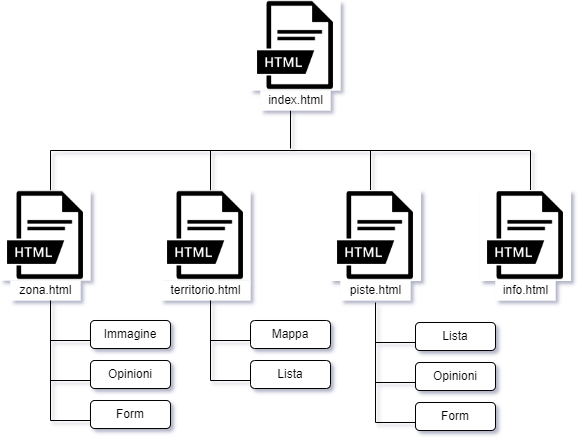

The diagram above was exported from draw.io. Its source (the exported page's mxGraphModel, read from the mxfile embedded in the PNG):
<mxGraphModel dx="1038" dy="617" grid="1" gridSize="10" guides="1" tooltips="1" connect="1" arrows="1" fold="1" page="1" pageScale="1" pageWidth="827" pageHeight="1169" background="none" math="0" shadow="1">
  <root>
    <mxCell id="0" />
    <mxCell id="1" parent="0" />
    <mxCell id="-mIpuhkI3KbKMMF7BY22-1" value="" style="shape=image;html=1;verticalAlign=top;verticalLabelPosition=bottom;labelBackgroundColor=#ffffff;imageAspect=0;aspect=fixed;image=https://cdn3.iconfinder.com/data/icons/file-extension-names-vol-3-2/512/38-128.png;imageBackground=default;" vertex="1" parent="1">
      <mxGeometry x="360" y="130" width="90" height="90" as="geometry" />
    </mxCell>
    <mxCell id="-mIpuhkI3KbKMMF7BY22-6" value="" style="endArrow=none;html=1;rounded=0;" edge="1" parent="1">
      <mxGeometry width="50" height="50" relative="1" as="geometry">
        <mxPoint x="400" y="278" as="sourcePoint" />
        <mxPoint x="400" y="240" as="targetPoint" />
      </mxGeometry>
    </mxCell>
    <mxCell id="-mIpuhkI3KbKMMF7BY22-7" value="" style="endArrow=none;html=1;rounded=0;" edge="1" parent="1">
      <mxGeometry width="50" height="50" relative="1" as="geometry">
        <mxPoint x="160" y="280" as="sourcePoint" />
        <mxPoint x="640" y="280" as="targetPoint" />
      </mxGeometry>
    </mxCell>
    <mxCell id="-mIpuhkI3KbKMMF7BY22-8" value="" style="endArrow=none;html=1;rounded=0;" edge="1" parent="1">
      <mxGeometry width="50" height="50" relative="1" as="geometry">
        <mxPoint x="160" y="320" as="sourcePoint" />
        <mxPoint x="160" y="280" as="targetPoint" />
      </mxGeometry>
    </mxCell>
    <mxCell id="-mIpuhkI3KbKMMF7BY22-9" value="" style="endArrow=none;html=1;rounded=0;" edge="1" parent="1">
      <mxGeometry width="50" height="50" relative="1" as="geometry">
        <mxPoint x="320" y="320" as="sourcePoint" />
        <mxPoint x="320" y="280" as="targetPoint" />
      </mxGeometry>
    </mxCell>
    <mxCell id="-mIpuhkI3KbKMMF7BY22-10" value="" style="endArrow=none;html=1;rounded=0;" edge="1" parent="1">
      <mxGeometry width="50" height="50" relative="1" as="geometry">
        <mxPoint x="480" y="320" as="sourcePoint" />
        <mxPoint x="480" y="280" as="targetPoint" />
      </mxGeometry>
    </mxCell>
    <mxCell id="-mIpuhkI3KbKMMF7BY22-11" value="" style="endArrow=none;html=1;rounded=0;" edge="1" parent="1">
      <mxGeometry width="50" height="50" relative="1" as="geometry">
        <mxPoint x="640" y="320" as="sourcePoint" />
        <mxPoint x="640" y="280" as="targetPoint" />
      </mxGeometry>
    </mxCell>
    <mxCell id="-mIpuhkI3KbKMMF7BY22-12" value="" style="shape=image;html=1;verticalAlign=top;verticalLabelPosition=bottom;labelBackgroundColor=#ffffff;imageAspect=0;aspect=fixed;image=https://cdn3.iconfinder.com/data/icons/file-extension-names-vol-3-2/512/38-128.png;imageBackground=default;" vertex="1" parent="1">
      <mxGeometry x="110" y="320" width="90" height="90" as="geometry" />
    </mxCell>
    <mxCell id="-mIpuhkI3KbKMMF7BY22-13" value="" style="shape=image;html=1;verticalAlign=top;verticalLabelPosition=bottom;labelBackgroundColor=#ffffff;imageAspect=0;aspect=fixed;image=https://cdn3.iconfinder.com/data/icons/file-extension-names-vol-3-2/512/38-128.png;imageBackground=default;" vertex="1" parent="1">
      <mxGeometry x="270" y="320" width="90" height="90" as="geometry" />
    </mxCell>
    <mxCell id="-mIpuhkI3KbKMMF7BY22-14" value="" style="shape=image;html=1;verticalAlign=top;verticalLabelPosition=bottom;labelBackgroundColor=#ffffff;imageAspect=0;aspect=fixed;image=https://cdn3.iconfinder.com/data/icons/file-extension-names-vol-3-2/512/38-128.png;imageBackground=default;imageBorder=#FFFFFF;" vertex="1" parent="1">
      <mxGeometry x="440" y="320" width="90" height="90" as="geometry" />
    </mxCell>
    <mxCell id="-mIpuhkI3KbKMMF7BY22-15" value="" style="shape=image;html=1;verticalAlign=top;verticalLabelPosition=bottom;labelBackgroundColor=#ffffff;imageAspect=0;aspect=fixed;image=https://cdn3.iconfinder.com/data/icons/file-extension-names-vol-3-2/512/38-128.png;imageBackground=default;imageBorder=#FFFFFF;" vertex="1" parent="1">
      <mxGeometry x="590" y="320" width="90" height="90" as="geometry" />
    </mxCell>
    <mxCell id="-mIpuhkI3KbKMMF7BY22-17" value="index.html" style="text;html=1;align=center;verticalAlign=middle;resizable=0;points=[];autosize=1;fillColor=default;" vertex="1" parent="1">
      <mxGeometry x="370" y="220" width="70" height="20" as="geometry" />
    </mxCell>
    <mxCell id="-mIpuhkI3KbKMMF7BY22-19" value="zona.html" style="text;html=1;align=center;verticalAlign=middle;resizable=0;points=[];autosize=1;fillColor=default;" vertex="1" parent="1">
      <mxGeometry x="120" y="410" width="70" height="20" as="geometry" />
    </mxCell>
    <mxCell id="-mIpuhkI3KbKMMF7BY22-20" value="territorio.html" style="text;html=1;align=center;verticalAlign=middle;resizable=0;points=[];autosize=1;fillColor=default;" vertex="1" parent="1">
      <mxGeometry x="270" y="410" width="90" height="20" as="geometry" />
    </mxCell>
    <mxCell id="-mIpuhkI3KbKMMF7BY22-21" value="piste.html" style="text;html=1;align=center;verticalAlign=middle;resizable=0;points=[];autosize=1;fillColor=default;" vertex="1" parent="1">
      <mxGeometry x="450" y="410" width="70" height="20" as="geometry" />
    </mxCell>
    <mxCell id="-mIpuhkI3KbKMMF7BY22-22" value="info.html" style="text;html=1;align=center;verticalAlign=middle;resizable=0;points=[];autosize=1;fillColor=default;" vertex="1" parent="1">
      <mxGeometry x="605" y="410" width="60" height="20" as="geometry" />
    </mxCell>
    <mxCell id="-mIpuhkI3KbKMMF7BY22-25" value="" style="endArrow=none;html=1;rounded=0;" edge="1" parent="1">
      <mxGeometry width="50" height="50" relative="1" as="geometry">
        <mxPoint x="485" y="552" as="sourcePoint" />
        <mxPoint x="485" y="432" as="targetPoint" />
      </mxGeometry>
    </mxCell>
    <mxCell id="-mIpuhkI3KbKMMF7BY22-26" value="" style="endArrow=none;html=1;rounded=0;" edge="1" parent="1">
      <mxGeometry width="50" height="50" relative="1" as="geometry">
        <mxPoint x="485" y="512" as="sourcePoint" />
        <mxPoint x="525" y="512" as="targetPoint" />
      </mxGeometry>
    </mxCell>
    <mxCell id="-mIpuhkI3KbKMMF7BY22-27" value="" style="endArrow=none;html=1;rounded=0;" edge="1" parent="1">
      <mxGeometry width="50" height="50" relative="1" as="geometry">
        <mxPoint x="525" y="552" as="sourcePoint" />
        <mxPoint x="485" y="552" as="targetPoint" />
        <Array as="points" />
      </mxGeometry>
    </mxCell>
    <mxCell id="-mIpuhkI3KbKMMF7BY22-28" value="" style="endArrow=none;html=1;rounded=0;" edge="1" parent="1">
      <mxGeometry width="50" height="50" relative="1" as="geometry">
        <mxPoint x="525" y="472" as="sourcePoint" />
        <mxPoint x="485" y="472" as="targetPoint" />
        <Array as="points" />
      </mxGeometry>
    </mxCell>
    <mxCell id="-mIpuhkI3KbKMMF7BY22-29" value="Opinioni" style="rounded=1;whiteSpace=wrap;html=1;" vertex="1" parent="1">
      <mxGeometry x="525" y="492" width="80" height="28" as="geometry" />
    </mxCell>
    <mxCell id="-mIpuhkI3KbKMMF7BY22-30" value="Form" style="rounded=1;whiteSpace=wrap;html=1;" vertex="1" parent="1">
      <mxGeometry x="525" y="532" width="80" height="28" as="geometry" />
    </mxCell>
    <mxCell id="-mIpuhkI3KbKMMF7BY22-31" value="Lista" style="rounded=1;whiteSpace=wrap;html=1;" vertex="1" parent="1">
      <mxGeometry x="525" y="452" width="80" height="28" as="geometry" />
    </mxCell>
    <mxCell id="-mIpuhkI3KbKMMF7BY22-32" value="" style="endArrow=none;html=1;rounded=0;" edge="1" parent="1">
      <mxGeometry width="50" height="50" relative="1" as="geometry">
        <mxPoint x="160" y="550" as="sourcePoint" />
        <mxPoint x="160" y="430" as="targetPoint" />
      </mxGeometry>
    </mxCell>
    <mxCell id="-mIpuhkI3KbKMMF7BY22-33" value="" style="endArrow=none;html=1;rounded=0;" edge="1" parent="1">
      <mxGeometry width="50" height="50" relative="1" as="geometry">
        <mxPoint x="160" y="510" as="sourcePoint" />
        <mxPoint x="200" y="510" as="targetPoint" />
      </mxGeometry>
    </mxCell>
    <mxCell id="-mIpuhkI3KbKMMF7BY22-34" value="" style="endArrow=none;html=1;rounded=0;" edge="1" parent="1">
      <mxGeometry width="50" height="50" relative="1" as="geometry">
        <mxPoint x="200" y="550" as="sourcePoint" />
        <mxPoint x="160" y="550" as="targetPoint" />
        <Array as="points" />
      </mxGeometry>
    </mxCell>
    <mxCell id="-mIpuhkI3KbKMMF7BY22-35" value="" style="endArrow=none;html=1;rounded=0;" edge="1" parent="1">
      <mxGeometry width="50" height="50" relative="1" as="geometry">
        <mxPoint x="200" y="470" as="sourcePoint" />
        <mxPoint x="160" y="470" as="targetPoint" />
        <Array as="points" />
      </mxGeometry>
    </mxCell>
    <mxCell id="-mIpuhkI3KbKMMF7BY22-36" value="Opinioni" style="rounded=1;whiteSpace=wrap;html=1;" vertex="1" parent="1">
      <mxGeometry x="200" y="490" width="80" height="28" as="geometry" />
    </mxCell>
    <mxCell id="-mIpuhkI3KbKMMF7BY22-37" value="Form" style="rounded=1;whiteSpace=wrap;html=1;" vertex="1" parent="1">
      <mxGeometry x="200" y="530" width="80" height="28" as="geometry" />
    </mxCell>
    <mxCell id="-mIpuhkI3KbKMMF7BY22-38" value="Immagine" style="rounded=1;whiteSpace=wrap;html=1;" vertex="1" parent="1">
      <mxGeometry x="200" y="450" width="80" height="28" as="geometry" />
    </mxCell>
    <mxCell id="-mIpuhkI3KbKMMF7BY22-39" value="" style="endArrow=none;html=1;rounded=0;" edge="1" parent="1">
      <mxGeometry width="50" height="50" relative="1" as="geometry">
        <mxPoint x="320" y="510" as="sourcePoint" />
        <mxPoint x="320" y="430" as="targetPoint" />
      </mxGeometry>
    </mxCell>
    <mxCell id="-mIpuhkI3KbKMMF7BY22-40" value="" style="endArrow=none;html=1;rounded=0;" edge="1" parent="1">
      <mxGeometry width="50" height="50" relative="1" as="geometry">
        <mxPoint x="320" y="510" as="sourcePoint" />
        <mxPoint x="360" y="510" as="targetPoint" />
      </mxGeometry>
    </mxCell>
    <mxCell id="-mIpuhkI3KbKMMF7BY22-42" value="" style="endArrow=none;html=1;rounded=0;" edge="1" parent="1">
      <mxGeometry width="50" height="50" relative="1" as="geometry">
        <mxPoint x="360" y="470" as="sourcePoint" />
        <mxPoint x="320" y="470" as="targetPoint" />
        <Array as="points" />
      </mxGeometry>
    </mxCell>
    <mxCell id="-mIpuhkI3KbKMMF7BY22-43" value="Lista" style="rounded=1;whiteSpace=wrap;html=1;" vertex="1" parent="1">
      <mxGeometry x="360" y="490" width="80" height="28" as="geometry" />
    </mxCell>
    <mxCell id="-mIpuhkI3KbKMMF7BY22-45" value="Mappa" style="rounded=1;whiteSpace=wrap;html=1;" vertex="1" parent="1">
      <mxGeometry x="360" y="450" width="80" height="28" as="geometry" />
    </mxCell>
  </root>
</mxGraphModel>